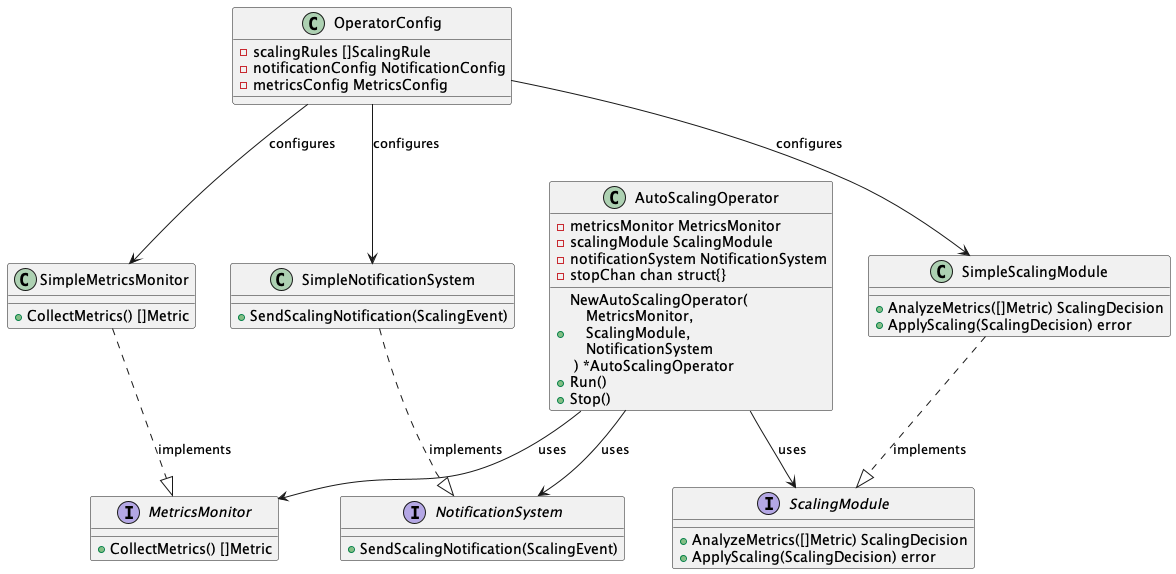

The diagram above was rendered by PlantUML. Its source (embedded in the PNG):
@startuml classes_diagram.puml
' Диаграмма классов для ASO (Auto Scaling Operator)

' Основные интерфейсы
interface MetricsMonitor {
  +CollectMetrics() []Metric
}

interface ScalingModule {
  +AnalyzeMetrics([]Metric) ScalingDecision
  +ApplyScaling(ScalingDecision) error
}

interface NotificationSystem {
  +SendScalingNotification(ScalingEvent)
}

' Основной класс оператора
class AutoScalingOperator {
  -metricsMonitor MetricsMonitor
  -scalingModule ScalingModule
  -notificationSystem NotificationSystem
  -stopChan chan struct{}
  +NewAutoScalingOperator(\n    MetricsMonitor,\n    ScalingModule,\n    NotificationSystem\n ) *AutoScalingOperator
  +Run()
  +Stop()
}

' Конфигурация оператора
class OperatorConfig {
  -scalingRules []ScalingRule
  -notificationConfig NotificationConfig
  -metricsConfig MetricsConfig
}

' Реализации интерфейсов
class SimpleMetricsMonitor {
  +CollectMetrics() []Metric
}

class SimpleScalingModule {
  +AnalyzeMetrics([]Metric) ScalingDecision
  +ApplyScaling(ScalingDecision) error
}

class SimpleNotificationSystem {
  +SendScalingNotification(ScalingEvent)
}

' Связи между классами
AutoScalingOperator --> MetricsMonitor : "uses"
AutoScalingOperator --> ScalingModule : "uses"
AutoScalingOperator --> NotificationSystem : "uses"

OperatorConfig --> SimpleMetricsMonitor : "configures"
OperatorConfig --> SimpleScalingModule : "configures"
OperatorConfig --> SimpleNotificationSystem : "configures"

SimpleMetricsMonitor ..|> MetricsMonitor : "implements"
SimpleScalingModule ..|> ScalingModule : "implements"
SimpleNotificationSystem ..|> NotificationSystem : "implements"

@enduml